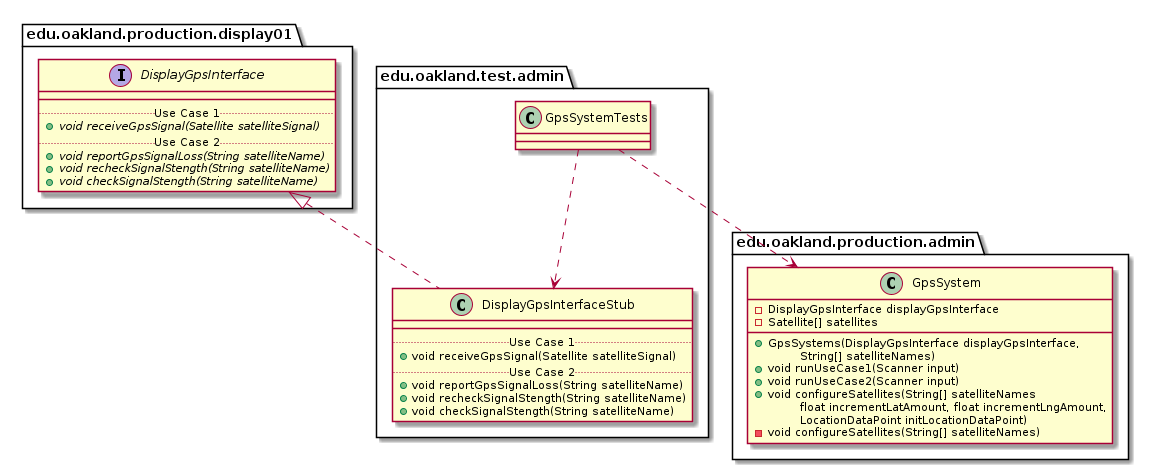

The diagram above was rendered by PlantUML. Its source (embedded in the PNG):
@startuml GpsSystemTests_Closure


package edu.oakland.test.admin {
    class GpsSystemTests {

    }
}




package edu.oakland.test.admin {
    class DisplayGpsInterfaceStub {
        __
        .. Use Case 1 ..
        + void receiveGpsSignal(Satellite satelliteSignal)
        .. Use Case 2 ..
        + void reportGpsSignalLoss(String satelliteName)
        + void recheckSignalStength(String satelliteName)
        + void checkSignalStength(String satelliteName)
    }
}






package edu.oakland.production.display01 {
    interface DisplayGpsInterface {
        __
        .. Use Case 1 ..
        {abstract} + void receiveGpsSignal(Satellite satelliteSignal)
        .. Use Case 2 ..
        {abstract} + void reportGpsSignalLoss(String satelliteName)
        {abstract} + void recheckSignalStength(String satelliteName)
        {abstract} + void checkSignalStength(String satelliteName)
    }
}






DisplayGpsInterfaceStub .up.|> DisplayGpsInterface

GpsSystemTests ..> DisplayGpsInterfaceStub



package edu.oakland.production.admin {
    class GpsSystem {
        - DisplayGpsInterface displayGpsInterface
        - Satellite[] satellites
        __
        + GpsSystems(DisplayGpsInterface displayGpsInterface,
        \tString[] satelliteNames)
        + void runUseCase1(Scanner input)
        + void runUseCase2(Scanner input)
        + void configureSatellites(String[] satelliteNames
        \tfloat incrementLatAmount, float incrementLngAmount,
        \tLocationDataPoint initLocationDataPoint)
        - void configureSatellites(String[] satelliteNames)
    }
}






GpsSystemTests ..> GpsSystem



@enduml